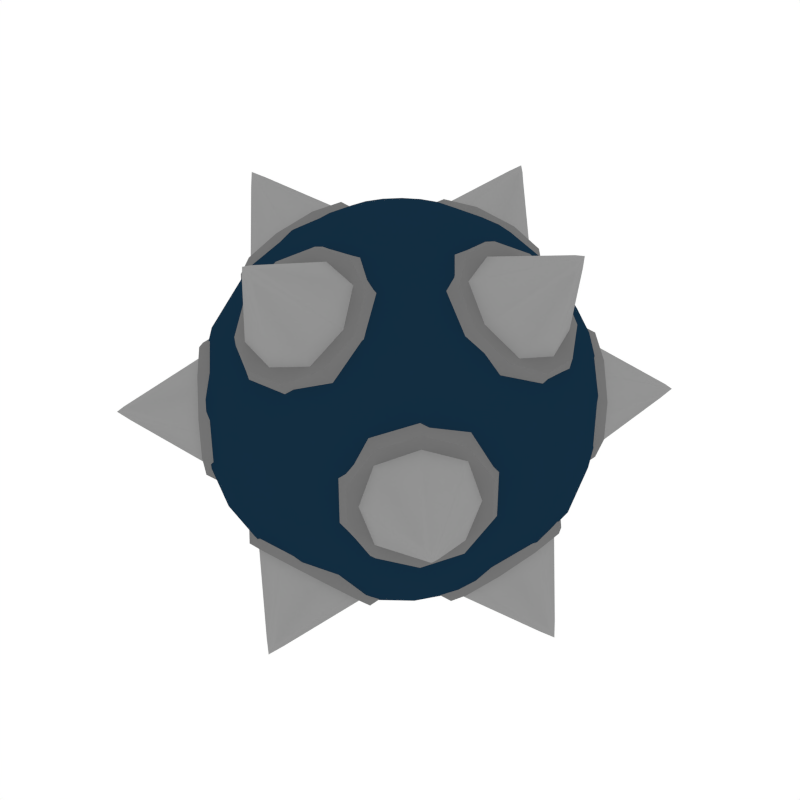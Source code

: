 # Source: Spiky_Ball.blend  (saved by Blender 2.79.0; exported with 4.5.12 LTS)
import bpy
from mathutils import Matrix  # noqa: F401  (used for matrix-valued properties, if any)

bpy.ops.wm.read_factory_settings(use_empty=True)
scene = bpy.context.scene
scene.name = 'Scene'

# ---- collections
col_collection_1 = bpy.data.collections.new('Collection 1'); scene.collection.children.link(col_collection_1)

# ---- materials (node trees are filled in below, after node groups)
mat_black = bpy.data.materials.new('Black')
mat_black.alpha_threshold = 0.0
mat_black.diffuse_color = (0.006384, 0.02628, 0.05222, 1.0)
mat_black.roughness = 0.5
mat_darkmetal = bpy.data.materials.new('DarkMetal')
mat_darkmetal.alpha_threshold = 0.0
mat_darkmetal.diffuse_color = (0.2957, 0.2957, 0.2957, 1.0)
mat_darkmetal.roughness = 0.5
mat_metal = bpy.data.materials.new('Metal')
mat_metal.alpha_threshold = 0.0
mat_metal.diffuse_color = (0.1789, 0.1789, 0.1789, 1.0)
mat_metal.roughness = 0.5

# ---- node groups
ng_auto_smooth = bpy.data.node_groups.new('Auto Smooth', 'GeometryNodeTree')
_s = ng_auto_smooth.interface.new_socket(name='Geometry', in_out='OUTPUT', socket_type='NodeSocketGeometry')
_s = ng_auto_smooth.interface.new_socket(name='Geometry', in_out='INPUT', socket_type='NodeSocketGeometry')
_s = ng_auto_smooth.interface.new_socket(name='Angle', in_out='INPUT', socket_type='NodeSocketFloat')
_s.subtype = 'ANGLE'
_s.min_value = 0.0
_s.max_value = 3.142
ng_auto_smooth.is_modifier = True
_N = ng_auto_smooth.nodes; _L = ng_auto_smooth.links
n0 = _N.new('NodeGroupOutput'); n0.name = 'Group Output'; n0.location = (480, -100)
n1 = _N.new('NodeGroupInput'); n1.name = 'Group Input'; n1.location = (-420, -300)
n2 = _N.new('NodeGroupInput'); n2.name = 'Group Input.001'; n2.location = (-60, -100)
n3 = _N.new('GeometryNodeSetShadeSmooth'); n3.name = 'Set Shade Smooth'; n3.location = (120, -100)
n3.domain = 'EDGE'
n4 = _N.new('GeometryNodeSetShadeSmooth'); n4.name = 'Set Shade Smooth.001'; n4.location = (300, -100)
n5 = _N.new('GeometryNodeInputMeshEdgeAngle'); n5.name = 'Edge Angle'; n5.location = (-420, -220)
n6 = _N.new('GeometryNodeInputEdgeSmooth'); n6.name = 'Is Edge Smooth'; n6.location = (-60, -160)
n7 = _N.new('GeometryNodeInputShadeSmooth'); n7.name = 'Is Face Smooth'; n7.location = (-240, -340)
n8 = _N.new('FunctionNodeBooleanMath'); n8.name = 'Boolean Math'; n8.location = (-60, -220)
n9 = _N.new('FunctionNodeCompare'); n9.name = 'Compare'; n9.location = (-240, -180)
n9.operation = 'LESS_EQUAL'
_L.new(n5.outputs[0], n9.inputs[0])
_L.new(n4.outputs[0], n0.inputs[0])
_L.new(n1.outputs[1], n9.inputs[1])
_L.new(n9.outputs[0], n8.inputs[0])
_L.new(n7.outputs[0], n8.inputs[1])
_L.new(n2.outputs[0], n3.inputs[0])
_L.new(n6.outputs[0], n3.inputs[1])
_L.new(n3.outputs[0], n4.inputs[0])
_L.new(n8.outputs[0], n3.inputs[2])
n0.is_active_output = True

# ---- material node trees

# ---- world
world_world = bpy.data.worlds.new('World'); scene.world = world_world
world_world.color = (1.0, 1.0, 1.0)
world_world.use_sun_shadow = False
world_world.sun_shadow_jitter_overblur = 0.0
world_world.cycles.sampling_method = 'NONE'
world_world.cycles.sample_map_resolution = 256

# ---- meshes
me_sphere_001 = bpy.data.meshes.new('Sphere.001')
me_sphere_001.from_pydata([(0.05445, 0.1586, 0.5711), (0.1045, 0.3044, 0.5007), (0.1461, 0.4255, 0.3898), (0.1758, 0.5121, 0.2473), (0.1913, 0.5572, 0.08471), (0.1913, 0.5572, -0.08471), (0.1758, 0.5121, -0.2473), (0.1461, 0.4255, -0.3898), (0.1045, 0.3044, -0.5007), (0.05445, 0.1586, -0.5711), (-5.502e-08, 1.948e-08, 0.5952), (0.103, 0.1323, 0.5711), (0.1976, 0.2539, 0.5007), (0.2763, 0.355, 0.3898), (0.3325, 0.4273, 0.2473), (0.3619, 0.4649, 0.08471), (0.3619, 0.4649, -0.08471), (0.3325, 0.4273, -0.2473), (0.2763, 0.355, -0.3898), (0.1976, 0.2539, -0.5007), (0.103, 0.1323, -0.5711), (0.1404, 0.09172, 0.5711), (0.2694, 0.176, 0.5007), (0.3766, 0.246, 0.3898), (0.4533, 0.2961, 0.2473), (0.4932, 0.3222, 0.08471), (0.4932, 0.3222, -0.08471), (0.4533, 0.2961, -0.2473), (0.3766, 0.246, -0.3898), (0.2694, 0.176, -0.5007), (0.1404, 0.09172, -0.5711), (0.1626, 0.04117, 0.5711), (0.3119, 0.079, 0.5007), (0.4361, 0.1104, 0.3898), (0.5248, 0.1329, 0.2473), (0.5711, 0.1446, 0.08471), (0.5711, 0.1446, -0.08471), (0.5248, 0.1329, -0.2473), (0.4361, 0.1104, -0.3898), (0.3119, 0.079, -0.5007), (0.1626, 0.04117, -0.5711), (0.1671, -0.01385, 0.5711), (0.3207, -0.02657, 0.5007), (0.4483, -0.03715, 0.3898), (0.5396, -0.04471, 0.2473), (0.5871, -0.04865, 0.08471), (0.5871, -0.04865, -0.08471), (0.5396, -0.04471, -0.2473), (0.4483, -0.03715, -0.3898), (0.3207, -0.02657, -0.5007), (0.1671, -0.01385, -0.5711), (0.1536, -0.06736, 0.5711), (0.2947, -0.1293, 0.5007), (0.4119, -0.1807, 0.3898), (0.4958, -0.2175, 0.2473), (0.5395, -0.2367, 0.08471), (0.5395, -0.2367, -0.08471), (0.4958, -0.2175, -0.2473), (0.4119, -0.1807, -0.3898), (0.2947, -0.1293, -0.5007), (0.1536, -0.06736, -0.5711), (0.1234, -0.1136, 0.5711), (0.2367, -0.2179, 0.5007), (0.3309, -0.3047, 0.3898), (0.3983, -0.3667, 0.2473), (0.4334, -0.399, 0.08471), (0.4334, -0.399, -0.08471), (0.3983, -0.3667, -0.2473), (0.3309, -0.3047, -0.3898), (0.2367, -0.2179, -0.5007), (0.1234, -0.1136, -0.5711), (0.07981, -0.1475, 0.5711), (0.1532, -0.283, 0.5007), (0.2141, -0.3956, 0.3898), (0.2577, -0.4762, 0.2473), (0.2804, -0.5181, 0.08471), (0.2804, -0.5181, -0.08471), (0.2577, -0.4762, -0.2473), (0.2141, -0.3956, -0.3898), (0.1532, -0.283, -0.5007), (0.07981, -0.1475, -0.5711), (0.0276, -0.1654, 0.5711), (0.05296, -0.3174, 0.5007), (0.07404, -0.4437, 0.3898), (0.08911, -0.534, 0.2473), (0.09697, -0.5811, 0.08471), (0.09697, -0.5811, -0.08471), (0.08911, -0.534, -0.2473), (0.07404, -0.4437, -0.3898), (0.05296, -0.3174, -0.5007), (0.0276, -0.1654, -0.5711), (-0.0276, -0.1654, 0.5711), (-0.05296, -0.3174, 0.5007), (-0.07404, -0.4437, 0.3898), (-0.08911, -0.534, 0.2473), (-0.09697, -0.5811, 0.08471), (-0.09697, -0.5811, -0.08471), (-0.08911, -0.534, -0.2473), (-0.07404, -0.4437, -0.3898), (-0.05296, -0.3174, -0.5007), (-0.0276, -0.1654, -0.5711), (1.795e-10, 9.04e-08, -0.5952), (-0.07981, -0.1475, 0.5711), (-0.1532, -0.283, 0.5007), (-0.2141, -0.3956, 0.3898), (-0.2577, -0.4762, 0.2473), (-0.2804, -0.5181, 0.08471), (-0.2804, -0.5181, -0.08471), (-0.2577, -0.4762, -0.2473), (-0.2141, -0.3956, -0.3898), (-0.1532, -0.283, -0.5007), (-0.07981, -0.1475, -0.5711), (-0.1234, -0.1136, 0.5711), (-0.2367, -0.2179, 0.5007), (-0.3309, -0.3047, 0.3898), (-0.3983, -0.3667, 0.2473), (-0.4334, -0.399, 0.08471), (-0.4334, -0.399, -0.08471), (-0.3983, -0.3667, -0.2473), (-0.3309, -0.3047, -0.3898), (-0.2367, -0.2179, -0.5007), (-0.1234, -0.1136, -0.5711), (-0.1536, -0.06736, 0.5711), (-0.2947, -0.1293, 0.5007), (-0.4119, -0.1807, 0.3898), (-0.4958, -0.2175, 0.2473), (-0.5395, -0.2367, 0.08471), (-0.5395, -0.2367, -0.08471), (-0.4958, -0.2175, -0.2473), (-0.4119, -0.1807, -0.3898), (-0.2947, -0.1293, -0.5007), (-0.1536, -0.06736, -0.5711), (-0.1671, -0.01385, 0.5711), (-0.3207, -0.02657, 0.5007), (-0.4483, -0.03715, 0.3898), (-0.5396, -0.04471, 0.2473), (-0.5871, -0.04865, 0.08471), (-0.5871, -0.04865, -0.08471), (-0.5396, -0.04471, -0.2473), (-0.4483, -0.03715, -0.3898), (-0.3207, -0.02657, -0.5007), (-0.1671, -0.01385, -0.5711), (-0.1626, 0.04116, 0.5711), (-0.3119, 0.079, 0.5007), (-0.4361, 0.1104, 0.3898), (-0.5248, 0.1329, 0.2473), (-0.5711, 0.1446, 0.08471), (-0.5711, 0.1446, -0.08471), (-0.5248, 0.1329, -0.2473), (-0.4361, 0.1104, -0.3898), (-0.3119, 0.079, -0.5007), (-0.1626, 0.04116, -0.5711), (-0.1404, 0.09172, 0.5711), (-0.2694, 0.176, 0.5007), (-0.3766, 0.246, 0.3898), (-0.4533, 0.2961, 0.2473), (-0.4932, 0.3222, 0.08471), (-0.4932, 0.3222, -0.08471), (-0.4533, 0.2961, -0.2473), (-0.3766, 0.246, -0.3898), (-0.2694, 0.176, -0.5007), (-0.1404, 0.09172, -0.5711), (-0.103, 0.1323, 0.5711), (-0.1976, 0.2539, 0.5007), (-0.2763, 0.355, 0.3898), (-0.3325, 0.4273, 0.2473), (-0.3619, 0.4649, 0.08471), (-0.3619, 0.4649, -0.08471), (-0.3325, 0.4273, -0.2473), (-0.2763, 0.355, -0.3898), (-0.1976, 0.2539, -0.5007), (-0.103, 0.1323, -0.5711), (-0.05445, 0.1586, 0.5711), (-0.1045, 0.3044, 0.5007), (-0.1461, 0.4255, 0.3898), (-0.1758, 0.5121, 0.2473), (-0.1913, 0.5572, 0.08471), (-0.1913, 0.5572, -0.08471), (-0.1758, 0.5121, -0.2473), (-0.1461, 0.4255, -0.3898), (-0.1045, 0.3044, -0.5007), (-0.05445, 0.1586, -0.5711), (-1.57e-08, 0.1677, 0.5711), (1.534e-08, 0.3218, 0.5007), (-8.222e-08, 0.4498, 0.3898), (-2.9e-08, 0.5414, 0.2473), (-4.674e-08, 0.5891, 0.08471), (-4.674e-08, 0.5891, -0.08471), (-2.9e-08, 0.5414, -0.2473), (-6.448e-08, 0.4498, -0.3898), (-2.395e-09, 0.3218, -0.5007), (-2.457e-08, 0.1677, -0.5711), (0.5895, -0.5895, -1.055e-07), (0.5075, -0.2433, -3.235e-08), (0.5857, -0.5625, -9.982e-08), (0.3754, -0.3754, -0.1868), (0.5741, -0.5741, -0.01645), (0.2433, -0.5075, -9.005e-08), (0.5625, -0.5857, -1.05e-07), (0.3754, -0.3754, 0.1868), (0.5741, -0.5741, 0.01645), (0.4745, -0.2764, 0.1401), (0.5757, -0.5487, 0.01908), (0.4745, -0.2764, -0.1401), (0.5757, -0.5487, -0.01908), (0.2764, -0.4745, 0.1401), (0.5487, -0.5757, 0.01908), (0.2764, -0.4745, -0.1401), (0.5487, -0.5757, -0.01908), (0.3771, -0.3771, -0.2233), (0.4095, -0.4095, -0.1973), (0.2843, -0.4699, -0.1807), (0.3275, -0.4915, -0.1596), (0.2269, -0.5273, -0.06902), (0.2769, -0.5422, -0.06097), (0.2269, -0.5273, 0.06902), (0.2769, -0.5422, 0.06097), (0.2843, -0.4699, 0.1807), (0.3275, -0.4915, 0.1596), (0.3771, -0.3771, 0.2233), (0.4095, -0.4095, 0.1973), (0.4699, -0.2843, 0.1807), (0.4915, -0.3275, 0.1596), (0.5273, -0.2269, 0.06902), (0.5422, -0.2769, 0.06097), (0.5273, -0.2269, -0.06902), (0.5422, -0.2769, -0.06097), (0.4699, -0.2843, -0.1807), (0.4915, -0.3275, -0.1596), (0.5895, 0.5895, 1.413e-09), (0.5075, 0.2433, 1.177e-08), (0.5857, 0.5625, 2.154e-09), (0.3754, 0.3754, -0.1868), (0.5741, 0.5741, -0.01645), (0.2433, 0.5075, 1.953e-09), (0.5625, 0.5857, 1.229e-09), (0.3754, 0.3754, 0.1868), (0.5741, 0.5741, 0.01645), (0.4745, 0.2764, 0.1401), (0.5757, 0.5487, 0.01908), (0.4745, 0.2764, -0.1401), (0.5757, 0.5487, -0.01908), (0.2764, 0.4745, 0.1401), (0.5487, 0.5757, 0.01908), (0.2764, 0.4745, -0.1401), (0.5487, 0.5757, -0.01908), (0.3771, 0.3771, -0.2233), (0.4095, 0.4095, -0.1973), (0.2843, 0.4699, -0.1807), (0.3275, 0.4915, -0.1596), (0.2269, 0.5273, -0.06902), (0.2769, 0.5422, -0.06097), (0.2269, 0.5273, 0.06902), (0.2769, 0.5422, 0.06097), (0.2843, 0.4699, 0.1807), (0.3275, 0.4915, 0.1596), (0.3771, 0.3771, 0.2233), (0.4095, 0.4095, 0.1973), (0.4699, 0.2843, 0.1807), (0.4915, 0.3275, 0.1596), (0.5273, 0.2269, 0.06902), (0.5422, 0.2769, 0.06097), (0.5273, 0.2269, -0.06902), (0.5422, 0.2769, -0.06097), (0.4699, 0.2843, -0.1807), (0.4915, 0.3275, -0.1596), (-0.5895, -0.5895, -5.392e-08), (-0.5075, -0.2433, 1.201e-08), (-0.5857, -0.5625, -4.861e-08), (-0.3754, -0.3754, -0.1868), (-0.5741, -0.5741, -0.01645), (-0.2433, -0.5075, -6.878e-08), (-0.5625, -0.5857, -5.579e-08), (-0.3754, -0.3754, 0.1868), (-0.5741, -0.5741, 0.01645), (-0.4745, -0.2764, 0.1401), (-0.5757, -0.5487, 0.01908), (-0.4745, -0.2764, -0.1401), (-0.5757, -0.5487, -0.01908), (-0.2764, -0.4745, 0.1401), (-0.5487, -0.5757, 0.01908), (-0.2764, -0.4745, -0.1401), (-0.5487, -0.5757, -0.01908), (-0.3771, -0.3771, -0.2233), (-0.4095, -0.4095, -0.1973), (-0.2843, -0.4699, -0.1807), (-0.3275, -0.4915, -0.1596), (-0.2269, -0.5273, -0.06902), (-0.2769, -0.5422, -0.06097), (-0.2269, -0.5273, 0.06902), (-0.2769, -0.5422, 0.06097), (-0.2843, -0.4699, 0.1807), (-0.3275, -0.4915, 0.1596), (-0.3771, -0.3771, 0.2233), (-0.4095, -0.4095, 0.1973), (-0.4699, -0.2843, 0.1807), (-0.4915, -0.3275, 0.1596), (-0.5273, -0.2269, 0.06902), (-0.5422, -0.2769, 0.06097), (-0.5273, -0.2269, -0.06902), (-0.5422, -0.2769, -0.06097), (-0.4699, -0.2843, -0.1807), (-0.4915, -0.3275, -0.1596), (-0.5895, 0.5895, 5.295e-08), (-0.5075, 0.2433, 5.613e-08), (-0.5857, 0.5625, 5.336e-08), (-0.3754, 0.3754, -0.1868), (-0.5741, 0.5741, -0.01645), (-0.2433, 0.5075, 2.323e-08), (-0.5625, 0.5857, 5.04e-08), (-0.3754, 0.3754, 0.1868), (-0.5741, 0.5741, 0.01645), (-0.4745, 0.2764, 0.1401), (-0.5757, 0.5487, 0.01908), (-0.4745, 0.2764, -0.1401), (-0.5757, 0.5487, -0.01908), (-0.2764, 0.4745, 0.1401), (-0.5487, 0.5757, 0.01908), (-0.2764, 0.4745, -0.1401), (-0.5487, 0.5757, -0.01908), (-0.3771, 0.3771, -0.2233), (-0.4095, 0.4095, -0.1973), (-0.2843, 0.4699, -0.1807), (-0.3275, 0.4915, -0.1596), (-0.2269, 0.5273, -0.06902), (-0.2769, 0.5422, -0.06097), (-0.2269, 0.5273, 0.06902), (-0.2769, 0.5422, 0.06097), (-0.2843, 0.4699, 0.1807), (-0.3275, 0.4915, 0.1596), (-0.3771, 0.3771, 0.2233), (-0.4095, 0.4095, 0.1973), (-0.4699, 0.2843, 0.1807), (-0.4915, 0.3275, 0.1596), (-0.5273, 0.2269, 0.06902), (-0.5422, 0.2769, 0.06097), (-0.5273, 0.2269, -0.06902), (-0.5422, 0.2769, -0.06097), (-0.4699, 0.2843, -0.1807), (-0.4915, 0.3275, -0.1596), (4.876e-10, -0.5895, 0.5895), (-2.253e-08, -0.2433, 0.5075), (-1.357e-09, -0.5625, 0.5857), (0.1868, -0.3754, 0.3754), (0.01645, -0.5741, 0.5741), (1.123e-08, -0.5075, 0.2433), (1.677e-09, -0.5857, 0.5625), (-0.1868, -0.3754, 0.3754), (-0.01645, -0.5741, 0.5741), (-0.1401, -0.2764, 0.4745), (-0.01908, -0.5487, 0.5757), (0.1401, -0.2764, 0.4745), (0.01908, -0.5487, 0.5757), (-0.1401, -0.4745, 0.2764), (-0.01908, -0.5757, 0.5487), (0.1401, -0.4745, 0.2764), (0.01908, -0.5757, 0.5487), (0.2233, -0.3771, 0.3771), (0.1973, -0.4095, 0.4095), (0.1807, -0.4699, 0.2843), (0.1596, -0.4915, 0.3275), (0.06902, -0.5273, 0.2269), (0.06097, -0.5422, 0.2769), (-0.06902, -0.5273, 0.2269), (-0.06097, -0.5422, 0.2769), (-0.1807, -0.4699, 0.2843), (-0.1596, -0.4915, 0.3275), (-0.2233, -0.3771, 0.3771), (-0.1973, -0.4095, 0.4095), (-0.1807, -0.2843, 0.4699), (-0.1596, -0.3275, 0.4915), (-0.06902, -0.2269, 0.5273), (-0.06097, -0.2769, 0.5422), (0.06902, -0.2269, 0.5273), (0.06097, -0.2769, 0.5422), (0.1807, -0.2843, 0.4699), (0.1596, -0.3275, 0.4915), (5.202e-08, 0.5895, 0.5895), (-1.253e-09, 0.2433, 0.5075), (4.782e-08, 0.5625, 0.5857), (0.1868, 0.3754, 0.3754), (0.01645, 0.5741, 0.5741), (5.559e-08, 0.5075, 0.2433), (5.288e-08, 0.5857, 0.5625), (-0.1868, 0.3754, 0.3754), (-0.01645, 0.5741, 0.5741), (-0.1401, 0.2764, 0.4745), (-0.01908, 0.5487, 0.5757), (0.1401, 0.2764, 0.4745), (0.01908, 0.5487, 0.5757), (-0.1401, 0.4745, 0.2764), (-0.01908, 0.5757, 0.5487), (0.1401, 0.4745, 0.2764), (0.01908, 0.5757, 0.5487), (0.2233, 0.3771, 0.3771), (0.1973, 0.4095, 0.4095), (0.1807, 0.4699, 0.2843), (0.1596, 0.4915, 0.3275), (0.06902, 0.5273, 0.2269), (0.06097, 0.5422, 0.2769), (-0.06902, 0.5273, 0.2269), (-0.06097, 0.5422, 0.2769), (-0.1807, 0.4699, 0.2843), (-0.1596, 0.4915, 0.3275), (-0.2233, 0.3771, 0.3771), (-0.1973, 0.4095, 0.4095), (-0.1807, 0.2843, 0.4699), (-0.1596, 0.3275, 0.4915), (-0.06902, 0.2269, 0.5273), (-0.06097, 0.2769, 0.5422), (0.06902, 0.2269, 0.5273), (0.06097, 0.2769, 0.5422), (0.1807, 0.2843, 0.4699), (0.1596, 0.3275, 0.4915), (4.876e-10, -0.5895, -0.5895), (-2.253e-08, -0.2433, -0.5075), (-1.357e-09, -0.5625, -0.5857), (0.1868, -0.3754, -0.3754), (0.01645, -0.5741, -0.5741), (1.123e-08, -0.5075, -0.2433), (1.677e-09, -0.5857, -0.5625), (-0.1868, -0.3754, -0.3754), (-0.01645, -0.5741, -0.5741), (-0.1401, -0.2764, -0.4745), (-0.01908, -0.5487, -0.5757), (0.1401, -0.2764, -0.4745), (0.01908, -0.5487, -0.5757), (-0.1401, -0.4745, -0.2764), (-0.01908, -0.5757, -0.5487), (0.1401, -0.4745, -0.2764), (0.01908, -0.5757, -0.5487), (0.2233, -0.3771, -0.3771), (0.1973, -0.4095, -0.4095), (0.1807, -0.4699, -0.2843), (0.1596, -0.4915, -0.3275), (0.06902, -0.5273, -0.2269), (0.06097, -0.5422, -0.2769), (-0.06902, -0.5273, -0.2269), (-0.06097, -0.5422, -0.2769), (-0.1807, -0.4699, -0.2843), (-0.1596, -0.4915, -0.3275), (-0.2233, -0.3771, -0.3771), (-0.1973, -0.4095, -0.4095), (-0.1807, -0.2843, -0.4699), (-0.1596, -0.3275, -0.4915), (-0.06902, -0.2269, -0.5273), (-0.06097, -0.2769, -0.5422), (0.06902, -0.2269, -0.5273), (0.06097, -0.2769, -0.5422), (0.1807, -0.2843, -0.4699), (0.1596, -0.3275, -0.4915), (5.202e-08, 0.5895, -0.5895), (-1.253e-09, 0.2433, -0.5075), (4.782e-08, 0.5625, -0.5857), (0.1868, 0.3754, -0.3754), (0.01645, 0.5741, -0.5741), (5.559e-08, 0.5075, -0.2433), (5.288e-08, 0.5857, -0.5625), (-0.1868, 0.3754, -0.3754), (-0.01645, 0.5741, -0.5741), (-0.1401, 0.2764, -0.4745), (-0.01908, 0.5487, -0.5757), (0.1401, 0.2764, -0.4745), (0.01908, 0.5487, -0.5757), (-0.1401, 0.4745, -0.2764), (-0.01908, 0.5757, -0.5487), (0.1401, 0.4745, -0.2764), (0.01908, 0.5757, -0.5487), (0.2233, 0.3771, -0.3771), (0.1973, 0.4095, -0.4095), (0.1807, 0.4699, -0.2843), (0.1596, 0.4915, -0.3275), (0.06902, 0.5273, -0.2269), (0.06097, 0.5422, -0.2769), (-0.06902, 0.5273, -0.2269), (-0.06097, 0.5422, -0.2769), (-0.1807, 0.4699, -0.2843), (-0.1596, 0.4915, -0.3275), (-0.2233, 0.3771, -0.3771), (-0.1973, 0.4095, -0.4095), (-0.1807, 0.2843, -0.4699), (-0.1596, 0.3275, -0.4915), (-0.06902, 0.2269, -0.5273), (-0.06097, 0.2769, -0.5422), (0.06902, 0.2269, -0.5273), (0.06097, 0.2769, -0.5422), (0.1807, 0.2843, -0.4699), (0.1596, 0.3275, -0.4915), (0.5895, 2.625e-08, 0.5895), (0.2433, -1.189e-08, 0.5075), (0.5625, 2.323e-08, 0.5857), (0.3754, 0.1868, 0.3754), (0.5741, 0.01645, 0.5741), (0.5075, 3.341e-08, 0.2433), (0.5857, 2.728e-08, 0.5625), (0.3754, -0.1868, 0.3754), (0.5741, -0.01645, 0.5741), (0.2764, -0.1401, 0.4745), (0.5487, -0.01908, 0.5757), (0.2764, 0.1401, 0.4745), (0.5487, 0.01908, 0.5757), (0.4745, -0.1401, 0.2764), (0.5757, -0.01908, 0.5487), (0.4745, 0.1401, 0.2764), (0.5757, 0.01908, 0.5487), (0.3771, 0.2233, 0.3771), (0.4095, 0.1973, 0.4095), (0.4699, 0.1807, 0.2843), (0.4915, 0.1596, 0.3275), (0.5273, 0.06902, 0.2269), (0.5422, 0.06097, 0.2769), (0.5273, -0.06902, 0.2269), (0.5422, -0.06097, 0.2769), (0.4699, -0.1807, 0.2843), (0.4915, -0.1596, 0.3275), (0.3771, -0.2233, 0.3771), (0.4095, -0.1973, 0.4095), (0.2843, -0.1807, 0.4699), (0.3275, -0.1596, 0.4915), (0.2269, -0.06902, 0.5273), (0.2769, -0.06097, 0.5422), (0.2269, 0.06902, 0.5273), (0.2769, 0.06097, 0.5422), (0.2843, 0.1807, 0.4699), (0.3275, 0.1596, 0.4915), (-0.5895, 2.625e-08, 0.5895), (-0.2433, -1.189e-08, 0.5075), (-0.5625, 2.323e-08, 0.5857), (-0.3754, 0.1868, 0.3754), (-0.5741, 0.01645, 0.5741), (-0.5075, 3.341e-08, 0.2433), (-0.5857, 2.728e-08, 0.5625), (-0.3754, -0.1868, 0.3754), (-0.5741, -0.01645, 0.5741), (-0.2764, -0.1401, 0.4745), (-0.5487, -0.01908, 0.5757), (-0.2764, 0.1401, 0.4745), (-0.5487, 0.01908, 0.5757), (-0.4745, -0.1401, 0.2764), (-0.5757, -0.01908, 0.5487), (-0.4745, 0.1401, 0.2764), (-0.5757, 0.01908, 0.5487), (-0.3771, 0.2233, 0.3771), (-0.4095, 0.1973, 0.4095), (-0.4699, 0.1807, 0.2843), (-0.4915, 0.1596, 0.3275), (-0.5273, 0.06902, 0.2269), (-0.5422, 0.06097, 0.2769), (-0.5273, -0.06902, 0.2269), (-0.5422, -0.06097, 0.2769), (-0.4699, -0.1807, 0.2843), (-0.4915, -0.1596, 0.3275), (-0.3771, -0.2233, 0.3771), (-0.4095, -0.1973, 0.4095), (-0.2843, -0.1807, 0.4699), (-0.3275, -0.1596, 0.4915), (-0.2269, -0.06902, 0.5273), (-0.2769, -0.06097, 0.5422), (-0.2269, 0.06902, 0.5273), (-0.2769, 0.06097, 0.5422), (-0.2843, 0.1807, 0.4699), (-0.3275, 0.1596, 0.4915), (0.5895, 2.625e-08, -0.5895), (0.2433, -1.189e-08, -0.5075), (0.5625, 2.323e-08, -0.5857), (0.3754, 0.1868, -0.3754), (0.5741, 0.01645, -0.5741), (0.5075, 3.341e-08, -0.2433), (0.5857, 2.728e-08, -0.5625), (0.3754, -0.1868, -0.3754), (0.5741, -0.01645, -0.5741), (0.2764, -0.1401, -0.4745), (0.5487, -0.01908, -0.5757), (0.2764, 0.1401, -0.4745), (0.5487, 0.01908, -0.5757), (0.4745, -0.1401, -0.2764), (0.5757, -0.01908, -0.5487), (0.4745, 0.1401, -0.2764), (0.5757, 0.01908, -0.5487), (0.3771, 0.2233, -0.3771), (0.4095, 0.1973, -0.4095), (0.4699, 0.1807, -0.2843), (0.4915, 0.1596, -0.3275), (0.5273, 0.06902, -0.2269), (0.5422, 0.06097, -0.2769), (0.5273, -0.06902, -0.2269), (0.5422, -0.06097, -0.2769), (0.4699, -0.1807, -0.2843), (0.4915, -0.1596, -0.3275), (0.3771, -0.2233, -0.3771), (0.4095, -0.1973, -0.4095), (0.2843, -0.1807, -0.4699), (0.3275, -0.1596, -0.4915), (0.2269, -0.06902, -0.5273), (0.2769, -0.06097, -0.5422), (0.2269, 0.06902, -0.5273), (0.2769, 0.06097, -0.5422), (0.2843, 0.1807, -0.4699), (0.3275, 0.1596, -0.4915), (-0.5895, 2.625e-08, -0.5895), (-0.2433, -1.189e-08, -0.5075), (-0.5625, 2.323e-08, -0.5857), (-0.3754, 0.1868, -0.3754), (-0.5741, 0.01645, -0.5741), (-0.5075, 3.341e-08, -0.2433), (-0.5857, 2.728e-08, -0.5625), (-0.3754, -0.1868, -0.3754), (-0.5741, -0.01645, -0.5741), (-0.2764, -0.1401, -0.4745), (-0.5487, -0.01908, -0.5757), (-0.2764, 0.1401, -0.4745), (-0.5487, 0.01908, -0.5757), (-0.4745, -0.1401, -0.2764), (-0.5757, -0.01908, -0.5487), (-0.4745, 0.1401, -0.2764), (-0.5757, 0.01908, -0.5487), (-0.3771, 0.2233, -0.3771), (-0.4095, 0.1973, -0.4095), (-0.4699, 0.1807, -0.2843), (-0.4915, 0.1596, -0.3275), (-0.5273, 0.06902, -0.2269), (-0.5422, 0.06097, -0.2769), (-0.5273, -0.06902, -0.2269), (-0.5422, -0.06097, -0.2769), (-0.4699, -0.1807, -0.2843), (-0.4915, -0.1596, -0.3275), (-0.3771, -0.2233, -0.3771), (-0.4095, -0.1973, -0.4095), (-0.2843, -0.1807, -0.4699), (-0.3275, -0.1596, -0.4915), (-0.2269, -0.06902, -0.5273), (-0.2769, -0.06097, -0.5422), (-0.2269, 0.06902, -0.5273), (-0.2769, 0.06097, -0.5422), (-0.2843, 0.1807, -0.4699), (-0.3275, 0.1596, -0.4915)], [], [(187, 186, 4, 5), (184, 183, 1, 2), (191, 190, 8, 9), (188, 187, 5, 6), (185, 184, 2, 3), (101, 191, 9), (182, 10, 0), (189, 188, 6, 7), (186, 185, 3, 4), (183, 182, 0, 1), (190, 189, 7, 8), (4, 3, 14, 15), (1, 0, 11, 12), (8, 7, 18, 19), (5, 4, 15, 16), (2, 1, 12, 13), (9, 8, 19, 20), (6, 5, 16, 17), (3, 2, 13, 14), (101, 9, 20), (0, 10, 11), (7, 6, 17, 18), (16, 15, 25, 26), (13, 12, 22, 23), (20, 19, 29, 30), (17, 16, 26, 27), (14, 13, 23, 24), (101, 20, 30), (11, 10, 21), (18, 17, 27, 28), (15, 14, 24, 25), (12, 11, 21, 22), (19, 18, 28, 29), (30, 29, 39, 40), (27, 26, 36, 37), (24, 23, 33, 34), (101, 30, 40), (21, 10, 31), (28, 27, 37, 38), (25, 24, 34, 35), (22, 21, 31, 32), (29, 28, 38, 39), (26, 25, 35, 36), (23, 22, 32, 33), (34, 33, 43, 44), (101, 40, 50), (31, 10, 41), (38, 37, 47, 48), (35, 34, 44, 45), (32, 31, 41, 42), (39, 38, 48, 49), (36, 35, 45, 46), (33, 32, 42, 43), (40, 39, 49, 50), (37, 36, 46, 47), (45, 44, 54, 55), (42, 41, 51, 52), (49, 48, 58, 59), (46, 45, 55, 56), (43, 42, 52, 53), (50, 49, 59, 60), (47, 46, 56, 57), (44, 43, 53, 54), (101, 50, 60), (41, 10, 51), (48, 47, 57, 58), (59, 58, 68, 69), (56, 55, 65, 66), (53, 52, 62, 63), (60, 59, 69, 70), (57, 56, 66, 67), (54, 53, 63, 64), (101, 60, 70), (51, 10, 61), (58, 57, 67, 68), (55, 54, 64, 65), (52, 51, 61, 62), (63, 62, 72, 73), (70, 69, 79, 80), (67, 66, 76, 77), (64, 63, 73, 74), (101, 70, 80), (61, 10, 71), (68, 67, 77, 78), (65, 64, 74, 75), (62, 61, 71, 72), (69, 68, 78, 79), (66, 65, 75, 76), (74, 73, 83, 84), (101, 80, 90), (71, 10, 81), (78, 77, 87, 88), (75, 74, 84, 85), (72, 71, 81, 82), (79, 78, 88, 89), (76, 75, 85, 86), (73, 72, 82, 83), (80, 79, 89, 90), (77, 76, 86, 87), (88, 87, 97, 98), (85, 84, 94, 95), (82, 81, 91, 92), (89, 88, 98, 99), (86, 85, 95, 96), (83, 82, 92, 93), (90, 89, 99, 100), (87, 86, 96, 97), (84, 83, 93, 94), (101, 90, 100), (81, 10, 91), (92, 91, 102, 103), (99, 98, 109, 110), (96, 95, 106, 107), (93, 92, 103, 104), (100, 99, 110, 111), (97, 96, 107, 108), (94, 93, 104, 105), (101, 100, 111), (91, 10, 102), (98, 97, 108, 109), (95, 94, 105, 106), (104, 103, 113, 114), (111, 110, 120, 121), (108, 107, 117, 118), (105, 104, 114, 115), (101, 111, 121), (102, 10, 112), (109, 108, 118, 119), (106, 105, 115, 116), (103, 102, 112, 113), (110, 109, 119, 120), (107, 106, 116, 117), (118, 117, 127, 128), (115, 114, 124, 125), (101, 121, 131), (112, 10, 122), (119, 118, 128, 129), (116, 115, 125, 126), (113, 112, 122, 123), (120, 119, 129, 130), (117, 116, 126, 127), (114, 113, 123, 124), (121, 120, 130, 131), (122, 10, 132), (129, 128, 138, 139), (126, 125, 135, 136), (123, 122, 132, 133), (130, 129, 139, 140), (127, 126, 136, 137), (124, 123, 133, 134), (131, 130, 140, 141), (128, 127, 137, 138), (125, 124, 134, 135), (101, 131, 141), (133, 132, 142, 143), (140, 139, 149, 150), (137, 136, 146, 147), (134, 133, 143, 144), (141, 140, 150, 151), (138, 137, 147, 148), (135, 134, 144, 145), (101, 141, 151), (132, 10, 142), (139, 138, 148, 149), (136, 135, 145, 146), (147, 146, 156, 157), (144, 143, 153, 154), (151, 150, 160, 161), (148, 147, 157, 158), (145, 144, 154, 155), (101, 151, 161), (142, 10, 152), (149, 148, 158, 159), (146, 145, 155, 156), (143, 142, 152, 153), (150, 149, 159, 160), (158, 157, 167, 168), (155, 154, 164, 165), (101, 161, 171), (152, 10, 162), (159, 158, 168, 169), (156, 155, 165, 166), (153, 152, 162, 163), (160, 159, 169, 170), (157, 156, 166, 167), (154, 153, 163, 164), (161, 160, 170, 171), (101, 171, 181), (162, 10, 172), (169, 168, 178, 179), (166, 165, 175, 176), (163, 162, 172, 173), (170, 169, 179, 180), (167, 166, 176, 177), (164, 163, 173, 174), (171, 170, 180, 181), (168, 167, 177, 178), (165, 164, 174, 175), (176, 175, 185, 186), (173, 172, 182, 183), (180, 179, 189, 190), (177, 176, 186, 187), (174, 173, 183, 184), (181, 180, 190, 191), (178, 177, 187, 188), (175, 174, 184, 185), (101, 181, 191), (172, 10, 182), (179, 178, 188, 189), (201, 199, 200, 202), (201, 202, 194, 193), (204, 203, 193, 194), (204, 196, 195, 203), (208, 207, 195, 196), (208, 198, 197, 207), (206, 205, 197, 198), (192, 198, 208, 196), (192, 196, 204, 194), (192, 194, 202, 200), (192, 200, 206, 198), (206, 200, 199, 205), (209, 210, 212, 211), (211, 212, 214, 213), (213, 214, 216, 215), (215, 216, 218, 217), (217, 218, 220, 219), (219, 220, 222, 221), (221, 222, 224, 223), (223, 224, 226, 225), (212, 210, 228, 226, 224, 222, 220, 218, 216, 214), (225, 226, 228, 227), (227, 228, 210, 209), (238, 239, 237, 236), (238, 230, 231, 239), (241, 231, 230, 240), (241, 240, 232, 233), (245, 233, 232, 244), (245, 244, 234, 235), (243, 235, 234, 242), (229, 233, 245, 235), (229, 231, 241, 233), (229, 237, 239, 231), (229, 235, 243, 237), (243, 242, 236, 237), (246, 248, 249, 247), (248, 250, 251, 249), (250, 252, 253, 251), (252, 254, 255, 253), (254, 256, 257, 255), (256, 258, 259, 257), (258, 260, 261, 259), (260, 262, 263, 261), (249, 251, 253, 255, 257, 259, 261, 263, 265, 247), (262, 264, 265, 263), (264, 246, 247, 265), (275, 276, 274, 273), (275, 267, 268, 276), (278, 268, 267, 277), (278, 277, 269, 270), (282, 270, 269, 281), (282, 281, 271, 272), (280, 272, 271, 279), (266, 270, 282, 272), (266, 268, 278, 270), (266, 274, 276, 268), (266, 272, 280, 274), (280, 279, 273, 274), (283, 285, 286, 284), (285, 287, 288, 286), (287, 289, 290, 288), (289, 291, 292, 290), (291, 293, 294, 292), (293, 295, 296, 294), (295, 297, 298, 296), (297, 299, 300, 298), (286, 288, 290, 292, 294, 296, 298, 300, 302, 284), (299, 301, 302, 300), (301, 283, 284, 302), (312, 310, 311, 313), (312, 313, 305, 304), (315, 314, 304, 305), (315, 307, 306, 314), (319, 318, 306, 307), (319, 309, 308, 318), (317, 316, 308, 309), (303, 309, 319, 307), (303, 307, 315, 305), (303, 305, 313, 311), (303, 311, 317, 309), (317, 311, 310, 316), (320, 321, 323, 322), (322, 323, 325, 324), (324, 325, 327, 326), (326, 327, 329, 328), (328, 329, 331, 330), (330, 331, 333, 332), (332, 333, 335, 334), (334, 335, 337, 336), (323, 321, 339, 337, 335, 333, 331, 329, 327, 325), (336, 337, 339, 338), (338, 339, 321, 320), (349, 347, 348, 350), (349, 350, 342, 341), (352, 351, 341, 342), (352, 344, 343, 351), (356, 355, 343, 344), (356, 346, 345, 355), (354, 353, 345, 346), (340, 346, 356, 344), (340, 344, 352, 342), (340, 342, 350, 348), (340, 348, 354, 346), (354, 348, 347, 353), (357, 358, 360, 359), (359, 360, 362, 361), (361, 362, 364, 363), (363, 364, 366, 365), (365, 366, 368, 367), (367, 368, 370, 369), (369, 370, 372, 371), (371, 372, 374, 373), (360, 358, 376, 374, 372, 370, 368, 366, 364, 362), (373, 374, 376, 375), (375, 376, 358, 357), (386, 387, 385, 384), (386, 378, 379, 387), (389, 379, 378, 388), (389, 388, 380, 381), (393, 381, 380, 392), (393, 392, 382, 383), (391, 383, 382, 390), (377, 381, 393, 383), (377, 379, 389, 381), (377, 385, 387, 379), (377, 383, 391, 385), (391, 390, 384, 385), (394, 396, 397, 395), (396, 398, 399, 397), (398, 400, 401, 399), (400, 402, 403, 401), (402, 404, 405, 403), (404, 406, 407, 405), (406, 408, 409, 407), (408, 410, 411, 409), (397, 399, 401, 403, 405, 407, 409, 411, 413, 395), (410, 412, 413, 411), (412, 394, 395, 413), (423, 424, 422, 421), (423, 415, 416, 424), (426, 416, 415, 425), (426, 425, 417, 418), (430, 418, 417, 429), (430, 429, 419, 420), (428, 420, 419, 427), (414, 418, 430, 420), (414, 416, 426, 418), (414, 422, 424, 416), (414, 420, 428, 422), (428, 427, 421, 422), (431, 433, 434, 432), (433, 435, 436, 434), (435, 437, 438, 436), (437, 439, 440, 438), (439, 441, 442, 440), (441, 443, 444, 442), (443, 445, 446, 444), (445, 447, 448, 446), (434, 436, 438, 440, 442, 444, 446, 448, 450, 432), (447, 449, 450, 448), (449, 431, 432, 450), (460, 458, 459, 461), (460, 461, 453, 452), (463, 462, 452, 453), (463, 455, 454, 462), (467, 466, 454, 455), (467, 457, 456, 466), (465, 464, 456, 457), (451, 457, 467, 455), (451, 455, 463, 453), (451, 453, 461, 459), (451, 459, 465, 457), (465, 459, 458, 464), (468, 469, 471, 470), (470, 471, 473, 472), (472, 473, 475, 474), (474, 475, 477, 476), (476, 477, 479, 478), (478, 479, 481, 480), (480, 481, 483, 482), (482, 483, 485, 484), (471, 469, 487, 485, 483, 481, 479, 477, 475, 473), (484, 485, 487, 486), (486, 487, 469, 468), (497, 495, 496, 498), (497, 498, 490, 489), (500, 499, 489, 490), (500, 492, 491, 499), (504, 503, 491, 492), (504, 494, 493, 503), (502, 501, 493, 494), (488, 494, 504, 492), (488, 492, 500, 490), (488, 490, 498, 496), (488, 496, 502, 494), (502, 496, 495, 501), (505, 506, 508, 507), (507, 508, 510, 509), (509, 510, 512, 511), (511, 512, 514, 513), (513, 514, 516, 515), (515, 516, 518, 517), (517, 518, 520, 519), (519, 520, 522, 521), (508, 506, 524, 522, 520, 518, 516, 514, 512, 510), (521, 522, 524, 523), (523, 524, 506, 505), (534, 535, 533, 532), (534, 526, 527, 535), (537, 527, 526, 536), (537, 536, 528, 529), (541, 529, 528, 540), (541, 540, 530, 531), (539, 531, 530, 538), (525, 529, 541, 531), (525, 527, 537, 529), (525, 533, 535, 527), (525, 531, 539, 533), (539, 538, 532, 533), (542, 544, 545, 543), (544, 546, 547, 545), (546, 548, 549, 547), (548, 550, 551, 549), (550, 552, 553, 551), (552, 554, 555, 553), (554, 556, 557, 555), (556, 558, 559, 557), (545, 547, 549, 551, 553, 555, 557, 559, 561, 543), (558, 560, 561, 559), (560, 542, 543, 561), (571, 572, 570, 569), (571, 563, 564, 572), (574, 564, 563, 573), (574, 573, 565, 566), (578, 566, 565, 577), (578, 577, 567, 568), (576, 568, 567, 575), (562, 566, 578, 568), (562, 564, 574, 566), (562, 570, 572, 564), (562, 568, 576, 570), (576, 575, 569, 570), (579, 581, 582, 580), (581, 583, 584, 582), (583, 585, 586, 584), (585, 587, 588, 586), (587, 589, 590, 588), (589, 591, 592, 590), (591, 593, 594, 592), (593, 595, 596, 594), (582, 584, 586, 588, 590, 592, 594, 596, 598, 580), (595, 597, 598, 596), (597, 579, 580, 598), (608, 606, 607, 609), (608, 609, 601, 600), (611, 610, 600, 601), (611, 603, 602, 610), (615, 614, 602, 603), (615, 605, 604, 614), (613, 612, 604, 605), (599, 605, 615, 603), (599, 603, 611, 601), (599, 601, 609, 607), (599, 607, 613, 605), (613, 607, 606, 612), (616, 617, 619, 618), (618, 619, 621, 620), (620, 621, 623, 622), (622, 623, 625, 624), (624, 625, 627, 626), (626, 627, 629, 628), (628, 629, 631, 630), (630, 631, 633, 632), (619, 617, 635, 633, 631, 629, 627, 625, 623, 621), (632, 633, 635, 634), (634, 635, 617, 616)])
me_sphere_001.polygons.foreach_set('use_smooth', [True] * 485)
me_sphere_001.polygons.foreach_set('material_index', [0, 0, 0, 0, 0, 0, 0, 0, 0, 0, 0, 0, 0, 0, 0, 0, 0, 0, 0, 0, 0, 0, 0, 0, 0, 0, 0, 0, 0, 0, 0, 0, 0, 0, 0, 0, 0, 0, 0, 0, 0, 0, 0, 0, 0, 0, 0, 0, 0, 0, 0, 0, 0, 0, 0, 0, 0, 0, 0, 0, 0, 0, 0, 0, 0, 0, 0, 0, 0, 0, 0, 0, 0, 0, 0, 0, 0, 0, 0, 0, 0, 0, 0, 0, 0, 0, 0, 0, 0, 0, 0, 0, 0, 0, 0, 0, 0, 0, 0, 0, 0, 0, 0, 0, 0, 0, 0, 0, 0, 0, 0, 0, 0, 0, 0, 0, 0, 0, 0, 0, 0, 0, 0, 0, 0, 0, 0, 0, 0, 0, 0, 0, 0, 0, 0, 0, 0, 0, 0, 0, 0, 0, 0, 0, 0, 0, 0, 0, 0, 0, 0, 0, 0, 0, 0, 0, 0, 0, 0, 0, 0, 0, 0, 0, 0, 0, 0, 0, 0, 0, 0, 0, 0, 0, 0, 0, 0, 0, 0, 0, 0, 0, 0, 0, 0, 0, 0, 0, 0, 0, 0, 0, 0, 0, 0, 0, 0, 0, 0, 0, 0, 0, 0, 0, 0, 0, 0, 0, 0, 1, 1, 1, 1, 1, 1, 1, 1, 1, 1, 1, 1, 2, 2, 2, 2, 2, 2, 2, 2, 2, 2, 2, 1, 1, 1, 1, 1, 1, 1, 1, 1, 1, 1, 1, 2, 2, 2, 2, 2, 2, 2, 2, 2, 2, 2, 1, 1, 1, 1, 1, 1, 1, 1, 1, 1, 1, 1, 2, 2, 2, 2, 2, 2, 2, 2, 2, 2, 2, 1, 1, 1, 1, 1, 1, 1, 1, 1, 1, 1, 1, 2, 2, 2, 2, 2, 2, 2, 2, 2, 2, 2, 1, 1, 1, 1, 1, 1, 1, 1, 1, 1, 1, 1, 2, 2, 2, 2, 2, 2, 2, 2, 2, 2, 2, 1, 1, 1, 1, 1, 1, 1, 1, 1, 1, 1, 1, 2, 2, 2, 2, 2, 2, 2, 2, 2, 2, 2, 1, 1, 1, 1, 1, 1, 1, 1, 1, 1, 1, 1, 2, 2, 2, 2, 2, 2, 2, 2, 2, 2, 2, 1, 1, 1, 1, 1, 1, 1, 1, 1, 1, 1, 1, 2, 2, 2, 2, 2, 2, 2, 2, 2, 2, 2, 1, 1, 1, 1, 1, 1, 1, 1, 1, 1, 1, 1, 2, 2, 2, 2, 2, 2, 2, 2, 2, 2, 2, 1, 1, 1, 1, 1, 1, 1, 1, 1, 1, 1, 1, 2, 2, 2, 2, 2, 2, 2, 2, 2, 2, 2, 1, 1, 1, 1, 1, 1, 1, 1, 1, 1, 1, 1, 2, 2, 2, 2, 2, 2, 2, 2, 2, 2, 2, 1, 1, 1, 1, 1, 1, 1, 1, 1, 1, 1, 1, 2, 2, 2, 2, 2, 2, 2, 2, 2, 2, 2])
me_sphere_001.materials.append(mat_black)
me_sphere_001.materials.append(mat_darkmetal)
me_sphere_001.materials.append(mat_metal)
me_sphere_001.use_remesh_preserve_volume = False
me_sphere_001.use_remesh_preserve_attributes = False
me_sphere_001.use_mirror_vertex_groups = False
me_sphere_001.update()

# ---- objects
ob_spikyball = bpy.data.objects.new('SpikyBall', me_sphere_001)

# ---- transforms, parenting, visibility, modifiers, constraints
ob_spikyball.location = (0.0, 0.0, 0.0)
ob_spikyball.lineart.crease_threshold = 0.0
_m = ob_spikyball.modifiers.new('Auto Smooth', 'NODES')
_m.node_group = ng_auto_smooth
_gi = [s.identifier for s in ng_auto_smooth.interface.items_tree if s.item_type == 'SOCKET' and s.in_out == 'INPUT']
_m[_gi[1]] = 0.8465  # Angle

# ---- collection membership
col_collection_1.objects.link(ob_spikyball)

# ---- scene / render settings (as saved in the file)
scene.frame_start = 1; scene.frame_end = 250; scene.frame_set(0)
scene.render.engine = 'CYCLES'
scene.render.resolution_x = 1000
scene.render.resolution_y = 1000
scene.render.dither_intensity = 0.0
scene.cycles.samples = 200
scene.cycles.sampling_pattern = 'TABULATED_SOBOL'
scene.cycles.light_sampling_threshold = 0.0
scene.cycles.use_adaptive_sampling = False
scene.cycles.use_light_tree = False
scene.cycles.caustics_reflective = False
scene.cycles.caustics_refractive = False
scene.cycles.blur_glossy = 0.0
scene.cycles.max_bounces = 2
scene.cycles.pixel_filter_type = 'GAUSSIAN'
scene.cycles.sample_clamp_indirect = 0.0
scene.view_settings.view_transform = 'Standard'
bpy.context.view_layer.update()

# ---- added for rendering (the .blend has no active camera): camera
cam_auto = bpy.data.cameras.new('AutoCamera')
cam_auto.lens = 50.0
cam_auto.sensor_width = 36.0
cam_auto.clip_end = 1000.0
ob_auto_camera = bpy.data.objects.new('AutoCamera', cam_auto)
scene.collection.objects.link(ob_auto_camera)
ob_auto_camera.location = (1.89544, -2.27453, 1.51635)
ob_auto_camera.rotation_euler = (1.09748, -7.21219e-08, 0.694738)
scene.camera = ob_auto_camera
bpy.context.view_layer.update()
